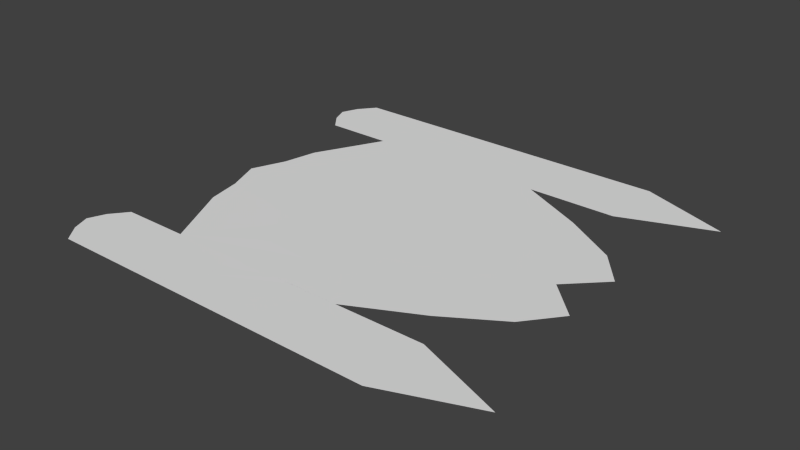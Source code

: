 # Source: command.blend  (saved by Blender 2.70.0; exported with 4.5.12 LTS)
import bpy
from mathutils import Matrix  # noqa: F401  (used for matrix-valued properties, if any)

bpy.ops.wm.read_factory_settings(use_empty=True)
scene = bpy.context.scene
scene.name = 'Scene'

# ---- collections
col_collection_1 = bpy.data.collections.new('Collection 1'); scene.collection.children.link(col_collection_1)

# ---- world
world_world = bpy.data.worlds.new('World'); scene.world = world_world
world_world.color = (0.05088, 0.05088, 0.05088)
world_world.use_sun_shadow = False
world_world.sun_shadow_jitter_overblur = 0.0
world_world.cycles.sampling_method = 'MANUAL'
world_world.cycles.sample_map_resolution = 256

# ---- meshes
me_plane = bpy.data.meshes.new('Plane')
me_plane.from_pydata([(-3.0, -1.0, 0.0), (2.0, -1.0, 0.0), (-3.0, 1.0, 0.0), (2.0, 1.0, 0.0), (-3.3, 0.0, 0.0), (0.2, -2.0, 0.0), (1.9, 0.0, 0.0), (0.2, 2.0, 0.0), (0.0, 0.0, 0.0), (-1.243, 0.7332, -5.96e-05), (-3.1, -0.5, 0.0), (1.2, -1.5, 0.0), (2.4, 0.5, 0.0), (-3.1, 0.5, 0.0), (2.4, -0.5, 0.0), (1.2, 1.5, 0.0), (0.0, 1.0, 0.0), (0.0, -1.0, 0.0), (-1.5, 0.0, 0.0), (1.0, 0.0, 0.0), (1.0, 0.75, 0.0), (-1.5, 0.75, 0.0), (-1.5, -0.75, 0.0), (1.0, -0.75, 0.0), (-0.75, -0.875, 0.0), (-1.5, -1.375, 0.0), (-0.75, -2.0, 0.0), (0.0, -1.5, 0.0), (-0.75, -1.438, 0.0), (0.0, 1.5, 0.0), (-0.75, 2.0, 0.0), (-1.5, 1.375, 0.0), (-0.75, 0.875, 0.0), (-0.75, 1.438, 0.0), (1.5, -2.0, 0.0), (2.8, -2.5, 0.0), (1.5, -3.0, 0.0), (-1.5, -3.0, 0.0), (-1.5, -2.0, -0.0008559), (-1.5, 3.0, 0.0), (1.5, 3.0, 0.0), (2.8, 2.5, 0.0), (1.5, 2.0, 0.0), (0.75, -2.0, 0.0), (2.15, -2.25, 0.0), (2.15, -2.75, 0.0), (1.192e-07, -3.0, 0.0), (-1.5, -2.5, -0.000428), (-1.5, 2.5, 0.0), (0.0, 3.0, 0.0), (0.75, 2.0, 0.0), (2.15, 2.75, 0.0), (2.15, 2.25, 0.0), (-3.5, -2.0, -0.0008559), (-3.5, -3.0, -0.0008559), (-3.5, 2.0, 0.0), (-3.5, 3.0, 0.0), (-1.5, -2.25, -0.0006419), (-1.7, -2.0, -0.0008559), (-1.5, -2.75, -0.000214), (-2.5, -2.0, -0.0008559), (-3.8, -2.5, -0.0008559), (-2.5, -3.0, -0.000428), (-1.5, 2.75, 0.0), (-1.5, 2.25, 0.0), (-2.5, 2.0, 0.0), (-3.8, 2.5, 0.0), (-2.5, 3.0, 0.0), (-3.7, 2.75, 0.0), (-3.7, 2.25, 0.0), (-3.7, -2.75, -0.0008559), (-3.7, -2.25, -0.0008559), (-0.375, -2.0, -0.000214), (-0.5625, -2.0, -0.000321)], [], [(20, 12, 3, 15), (33, 29, 7, 30), (22, 24, 17, 8, 18), (23, 14, 6, 19), (16, 20, 15, 7, 29), (8, 19, 20, 16), (19, 6, 12, 20), (4, 18, 21, 13), (18, 8, 16, 32, 21), (10, 22, 18, 4), (28, 27, 17, 24), (17, 23, 19, 8), (5, 11, 23, 17, 27), (11, 1, 14, 23), (25, 28, 24, 22), (7, 50, 42, 52, 41, 51, 40, 49, 39, 63, 48, 64, 65, 30), (26, 5, 27, 28), (21, 32, 33, 31), (32, 16, 29, 33), (39, 67, 56, 68, 66, 69, 55, 65, 64, 48, 63), (65, 31, 33, 30), (13, 21, 31, 65, 2), (0, 60, 25, 22, 10), (60, 26, 28, 25), (60, 57, 47, 59, 37, 46, 36, 45, 35, 44, 34, 43, 5, 72, 73, 26), (60, 58, 38), (47, 57, 60, 53, 71, 61, 70, 54, 62, 37, 59)])
_uv = me_plane.uv_layers.new(name='UVMap')
_uv.uv.foreach_set('vector', [0.7272, 0.5682, 0.9393, 0.5303, 0.8787, 0.606, 0.7575, 0.6818, 0.4621, 0.6723, 0.5757, 0.6818, 0.606, 0.7575, 0.4621, 0.7575, 0.3485, 0.3409, 0.4621, 0.322, 0.5757, 0.3031, 0.5757, 0.4546, 0.3485, 0.4546, 0.7272, 0.341, 0.9393, 0.3788, 0.8636, 0.4546, 0.7272, 0.4546, 0.5757, 0.606, 0.7272, 0.5682, 0.7575, 0.6818, 0.606, 0.7575, 0.5757, 0.6818, 0.5757, 0.4546, 0.7272, 0.4546, 0.7272, 0.5682, 0.5757, 0.606, 0.7272, 0.4546, 0.8636, 0.4546, 0.9393, 0.5303, 0.7272, 0.5682, 0.07584, 0.4546, 0.3485, 0.4546, 0.3485, 0.5682, 0.1061, 0.5303, 0.3485, 0.4546, 0.5757, 0.4546, 0.5757, 0.606, 0.4621, 0.5871, 0.3485, 0.5682, 0.1061, 0.3788, 0.3485, 0.3409, 0.3485, 0.4546, 0.07584, 0.4546, 0.4621, 0.2368, 0.5757, 0.2273, 0.5757, 0.3031, 0.4621, 0.322, 0.5757, 0.3031, 0.7272, 0.341, 0.7272, 0.4546, 0.5757, 0.4546, 0.606, 0.1516, 0.7575, 0.2273, 0.7272, 0.341, 0.5757, 0.3031, 0.5757, 0.2273, 0.7575, 0.2273, 0.8787, 0.3031, 0.9393, 0.3788, 0.7272, 0.341, 0.3485, 0.2463, 0.4621, 0.2368, 0.4621, 0.322, 0.3485, 0.3409, 0.606, 0.7575, 0.6894, 0.7575, 0.803, 0.7575, 0.9014, 0.7954, 0.9999, 0.8333, 0.9014, 0.8711, 0.803, 0.909, 0.5757, 0.909, 0.3485, 0.909, 0.3485, 0.8712, 0.3485, 0.8333, 0.3485, 0.7954, 0.197, 0.7575, 0.4621, 0.7575, 0.4621, 0.1516, 0.606, 0.1516, 0.5757, 0.2273, 0.4621, 0.2368, 0.3485, 0.5682, 0.4621, 0.5871, 0.4621, 0.6723, 0.3485, 0.6629, 0.4621, 0.5871, 0.5757, 0.606, 0.5757, 0.6818, 0.4621, 0.6723, 0.3485, 0.909, 0.197, 0.909, 0.04554, 0.909, 0.01525, 0.8712, 9.733e-05, 0.8333, 0.01525, 0.7954, 0.04554, 0.7575, 0.197, 0.7575, 0.3485, 0.7954, 0.3485, 0.8333, 0.3485, 0.8712, 0.197, 0.7575, 0.3485, 0.6629, 0.4621, 0.6723, 0.4621, 0.7575, 0.1061, 0.5303, 0.3485, 0.5682, 0.3485, 0.6629, 0.197, 0.7575, 0.1213, 0.6061, 0.1213, 0.3031, 0.197, 0.1516, 0.3485, 0.2463, 0.3485, 0.3409, 0.1061, 0.3788, 0.197, 0.1516, 0.4621, 0.1516, 0.4621, 0.2368, 0.3485, 0.2463, 0.197, 0.1516, 0.3485, 0.1137, 0.3485, 0.07585, 0.3485, 0.03798, 0.3485, 0.0001081, 0.5757, 0.000112, 0.803, 0.0001156, 0.9014, 0.03799, 0.9999, 0.07586, 0.9014, 0.1137, 0.803, 0.1516, 0.6894, 0.1516, 0.606, 0.1516, 0.5189, 0.1516, 0.4905, 0.1516, 0.4621, 0.1516, 9.733e-05, 0.9119, 0.1515, 0.9092, 0.1516, 0.9119, 0.3485, 0.07585, 0.3485, 0.1137, 0.197, 0.1516, 0.04554, 0.1516, 0.01525, 0.1137, 9.859e-05, 0.07584, 0.01525, 0.03797, 0.04555, 9.733e-05, 0.197, 0.0001032, 0.3485, 0.0001081, 0.3485, 0.03798])
me_plane.use_remesh_preserve_volume = False
me_plane.use_remesh_preserve_attributes = False
me_plane.use_mirror_vertex_groups = False
me_plane.update()

# ---- objects
ob_plane = bpy.data.objects.new('Plane', me_plane)

# ---- transforms, parenting, visibility, modifiers, constraints
ob_plane.location = (0.0, 0.0, 0.0)
ob_plane.lineart.crease_threshold = 0.0

# ---- collection membership
col_collection_1.objects.link(ob_plane)

# ---- scene / render settings (as saved in the file)
scene.frame_start = 1; scene.frame_end = 250; scene.frame_set(0)
scene.render.engine = 'BLENDER_EEVEE_NEXT'
scene.render.resolution_percentage = 50
scene.render.dither_intensity = 0.0
scene.cycles.use_denoising = False
scene.cycles.samples = 10
scene.cycles.sampling_pattern = 'TABULATED_SOBOL'
scene.cycles.light_sampling_threshold = 0.0
scene.cycles.use_adaptive_sampling = False
scene.cycles.use_light_tree = False
scene.cycles.blur_glossy = 0.0
scene.cycles.volume_bounces = 1
scene.cycles.pixel_filter_type = 'GAUSSIAN'
scene.cycles.sample_clamp_indirect = 0.0
scene.view_settings.view_transform = 'Standard'
bpy.context.view_layer.update()

# ---- added for rendering (the .blend has no active camera and no usable light): camera, sun
cam_auto = bpy.data.cameras.new('AutoCamera')
cam_auto.lens = 50.0
cam_auto.sensor_width = 36.0
cam_auto.clip_end = 1000.0
ob_auto_camera = bpy.data.objects.new('AutoCamera', cam_auto)
scene.collection.objects.link(ob_auto_camera)
ob_auto_camera.location = (7.75267, -9.90321, 6.60171)
ob_auto_camera.rotation_euler = (1.09748, -7.21219e-08, 0.694738)
scene.camera = ob_auto_camera
light_auto_sun = bpy.data.lights.new('AutoSun', 'SUN')
light_auto_sun.energy = 3.0
light_auto_sun.angle = 0.0523599
ob_auto_sun = bpy.data.objects.new('AutoSun', light_auto_sun)
scene.collection.objects.link(ob_auto_sun)
ob_auto_sun.rotation_euler = (0.872665, 0.174533, 0.523599)
bpy.context.view_layer.update()
